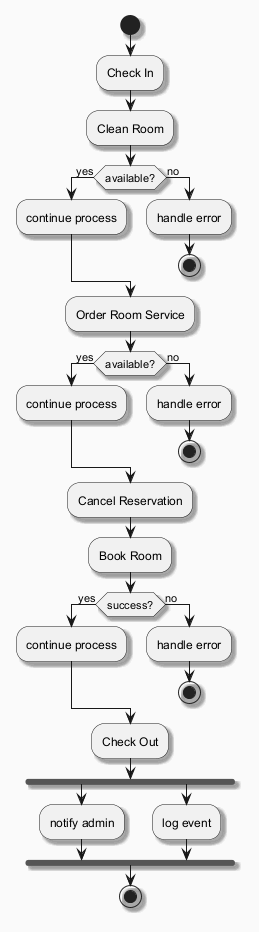

The diagram above was rendered by PlantUML. Its source (embedded in the PNG):
@startuml
skinparam backgroundColor #FAFAFA
skinparam classBackgroundColor #FFF3E0
skinparam classBorderColor #E65100
skinparam shadowing true
start
:Check In;
:Clean Room;
if (available?) then (yes)
:continue process;
else (no)
:handle error;
stop
endif
:Order Room Service;
if (available?) then (yes)
:continue process;
else (no)
:handle error;
stop
endif
:Cancel Reservation;
:Book Room;
if (success?) then (yes)
:continue process;
else (no)
:handle error;
stop
endif
:Check Out;
fork
:notify admin;
fork again
:log event;
end fork
stop
@enduml